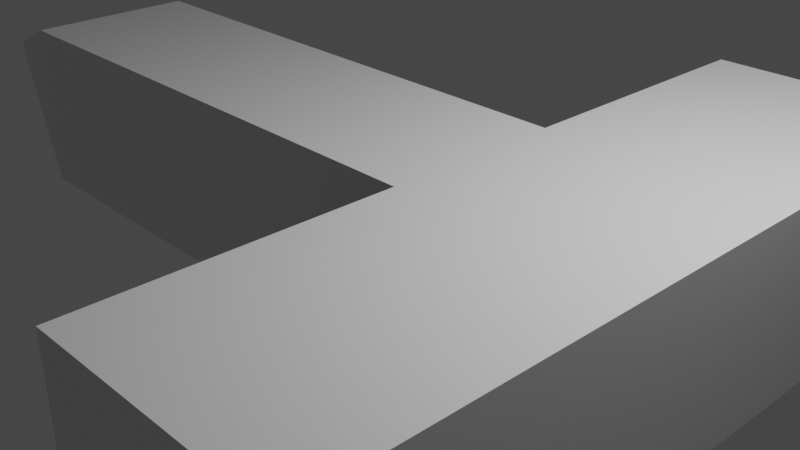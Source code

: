# Source: Ship.blend  (saved by Blender 2.80.75; exported with 4.5.12 LTS)
import bpy
from mathutils import Matrix  # noqa: F401  (used for matrix-valued properties, if any)

bpy.ops.wm.read_factory_settings(use_empty=True)
scene = bpy.context.scene
scene.name = 'Scene'

# ---- collections
col_collection = bpy.data.collections.new('Collection'); scene.collection.children.link(col_collection)

# ---- materials (node trees are filled in below, after node groups)
mat_material = bpy.data.materials.new('Material')
mat_material.alpha_threshold = 0.0
mat_material.use_transparent_shadow = False
mat_material.line_color = (0.0, 0.0, 0.0, 1.0)

# ---- material node trees
mat_material.use_nodes = True; mat_material.node_tree.nodes.clear()
_N = mat_material.node_tree.nodes; _L = mat_material.node_tree.links
n0 = _N.new('ShaderNodeOutputMaterial'); n0.name = 'Material Output'; n0.location = (300, 300)
n1 = _N.new('ShaderNodeBsdfPrincipled'); n1.name = 'Principled BSDF'; n1.location = (10, 300)
n1.distribution = 'GGX'
n1.subsurface_method = 'BURLEY'
n1.inputs[2].default_value = 0.4
n1.inputs[3].default_value = 1.45
n1.inputs[27].default_value = (0.0, 0.0, 0.0, 1.0)
n1.inputs[28].default_value = 1.0
_L.new(n1.outputs[0], n0.inputs[0])
n0.is_active_output = True

# ---- world
world_world = bpy.data.worlds.new('World'); scene.world = world_world
world_world.use_nodes = True; world_world.node_tree.nodes.clear()
_N = world_world.node_tree.nodes; _L = world_world.node_tree.links
n0 = _N.new('ShaderNodeOutputWorld'); n0.name = 'World Output'; n0.location = (300, 300)
n1 = _N.new('ShaderNodeBackground'); n1.name = 'Background'; n1.location = (10, 300)
n1.inputs[0].default_value = (0.05088, 0.05088, 0.05088, 1.0)
_L.new(n1.outputs[0], n0.inputs[0])
n0.is_active_output = True
world_world.color = (0.05088, 0.05088, 0.05088)
world_world.use_sun_shadow = False
world_world.sun_shadow_jitter_overblur = 0.0

# ---- cameras
cam_camera = bpy.data.cameras.new('Camera')
cam_camera.clip_end = 100.0
cam_camera.ortho_scale = 7.314

# ---- lights
light_light = bpy.data.lights.new('Light', 'POINT')
light_light.transmission_factor = 0.0
light_light.energy = 1000.0
light_light.shadow_soft_size = 0.1
light_light.shadow_maximum_resolution = 0.006
light_light.use_absolute_resolution = True

# ---- meshes
me_cube = bpy.data.meshes.new('Cube')
me_cube.from_pydata([(1.0, 1.0, 1.0), (1.0, 1.0, -1.0), (1.0, -1.0, 1.0), (1.0, -1.0, -1.0), (-1.0, 1.0, 1.0), (-1.0, 1.0, -1.0), (-1.0, -1.0, 1.0), (-1.0, -1.0, -1.0), (3.62, 1.0, 1.0), (3.62, 1.0, -1.0), (3.62, -1.0, 1.0), (3.62, -1.0, -1.0), (1.0, -4.314, 1.0), (1.0, -4.314, -1.0), (3.62, -4.314, 1.0), (3.62, -4.314, -1.0), (1.0, 4.104, 1.0), (1.0, 4.104, -1.0), (3.62, 4.104, 1.0), (3.62, 4.104, -1.0), (-5.394, 1.0, -1.0), (-5.394, -1.0, -1.0), (-5.394, -1.0, 1.0), (-5.394, 1.0, 1.0), (-7.945, 0.1, -0.1), (-7.945, -0.1, -0.1), (-7.945, -0.1, 0.1), (-7.945, 0.1, 0.1)], [], [(0, 4, 6, 2), (3, 2, 6, 7), (5, 7, 21, 20), (5, 1, 3, 7), (10, 2, 12, 14), (5, 4, 0, 1), (9, 8, 10, 11), (9, 1, 17, 19), (3, 1, 9, 11), (0, 2, 10, 8), (12, 13, 15, 14), (2, 3, 13, 12), (11, 10, 14, 15), (3, 11, 15, 13), (17, 16, 18, 19), (1, 0, 16, 17), (0, 8, 18, 16), (8, 9, 19, 18), (22, 23, 27, 26), (6, 4, 23, 22), (4, 5, 20, 23), (7, 6, 22, 21), (25, 26, 27, 24), (21, 22, 26, 25), (23, 20, 24, 27), (20, 21, 25, 24)])
_uv = me_cube.uv_layers.new(name='UVMap')
_uv.uv.foreach_set('vector', [0.375, 0.0, 0.625, 0.0, 0.625, 0.25, 0.375, 0.25, 0.375, 0.25, 0.625, 0.25, 0.625, 0.5, 0.375, 0.5, 0.375, 0.75, 0.375, 1.0, 0.375, 1.0, 0.375, 0.75, 0.375, 0.75, 0.625, 0.75, 0.625, 1.0, 0.375, 1.0, 0.375, 0.25, 0.375, 0.25, 0.375, 0.25, 0.375, 0.25, 0.625, 0.5, 0.875, 0.5, 0.875, 0.75, 0.625, 0.75, 0.125, 0.5, 0.375, 0.5, 0.375, 0.75, 0.125, 0.75, 0.625, 0.75, 0.625, 0.75, 0.625, 0.75, 0.625, 0.75, 0.625, 1.0, 0.625, 0.75, 0.625, 0.75, 0.625, 1.0, 0.375, 0.0, 0.375, 0.25, 0.375, 0.25, 0.375, 0.0, 0.625, 0.25, 0.375, 0.25, 0.375, 0.25, 0.625, 0.25, 0.625, 0.25, 0.375, 0.25, 0.375, 0.25, 0.625, 0.25, 0.125, 0.75, 0.375, 0.75, 0.375, 0.75, 0.125, 0.75, 0.625, 1.0, 0.625, 1.0, 0.625, 1.0, 0.625, 1.0, 0.625, 0.75, 0.875, 0.75, 0.875, 0.75, 0.625, 0.75, 0.625, 0.75, 0.875, 0.75, 0.875, 0.75, 0.625, 0.75, 0.375, 0.0, 0.375, 0.0, 0.375, 0.0, 0.375, 0.0, 0.375, 0.5, 0.125, 0.5, 0.125, 0.5, 0.375, 0.5, 0.625, 0.25, 0.625, 0.0, 0.625, 0.0, 0.625, 0.25, 0.625, 0.25, 0.625, 0.0, 0.625, 0.0, 0.625, 0.25, 0.875, 0.5, 0.625, 0.5, 0.625, 0.5, 0.875, 0.5, 0.375, 0.5, 0.625, 0.5, 0.625, 0.5, 0.375, 0.5, 0.375, 0.5, 0.625, 0.5, 0.625, 0.75, 0.375, 0.75, 0.375, 0.5, 0.625, 0.5, 0.625, 0.5, 0.375, 0.5, 0.875, 0.5, 0.625, 0.5, 0.625, 0.5, 0.875, 0.5, 0.375, 0.75, 0.375, 1.0, 0.375, 1.0, 0.375, 0.75])
me_cube.materials.append(mat_material)
me_cube.use_remesh_preserve_volume = False
me_cube.use_remesh_preserve_attributes = False
me_cube.use_mirror_vertex_groups = False
me_cube.update()

# ---- objects
ob_cube = bpy.data.objects.new('Cube', me_cube)
ob_light = bpy.data.objects.new('Light', light_light)
ob_camera = bpy.data.objects.new('Camera', cam_camera)

# ---- transforms, parenting, visibility, modifiers, constraints
ob_cube.location = (0.0, 0.0, 0.0)
ob_cube.lock_rotations_4d = False
ob_cube.empty_display_type = 'ARROWS'
ob_cube.lineart.crease_threshold = 0.0
ob_light.location = (4.076, 1.005, 5.904)
ob_light.rotation_euler = (0.6503, 0.05522, 1.866)
ob_light.lock_rotations_4d = False
ob_light.empty_display_type = 'ARROWS'
ob_light.color = (0.0, 0.0, 0.0, 0.0)
ob_light.lineart.crease_threshold = 0.0
ob_camera.location = (7.359, -6.926, 4.958)
ob_camera.rotation_euler = (1.109, 0.0, 0.8149)
ob_camera.lock_rotations_4d = False
ob_camera.empty_display_type = 'ARROWS'
ob_camera.color = (0.0, 0.0, 0.0, 0.0)
ob_camera.display_type = 'WIRE'
ob_camera.lineart.crease_threshold = 0.0

# ---- collection membership
col_collection.objects.link(ob_cube)
col_collection.objects.link(ob_light)
col_collection.objects.link(ob_camera)

# ---- scene / render settings (as saved in the file)
scene.camera = ob_camera
scene.frame_start = 1; scene.frame_end = 250; scene.frame_set(1)
scene.render.engine = 'BLENDER_EEVEE_NEXT'
scene.cycles.use_denoising = False
scene.cycles.samples = 128
scene.cycles.sampling_pattern = 'TABULATED_SOBOL'
scene.cycles.use_adaptive_sampling = False
scene.cycles.use_light_tree = False
scene.view_settings.view_transform = 'Filmic'
bpy.context.view_layer.update()
